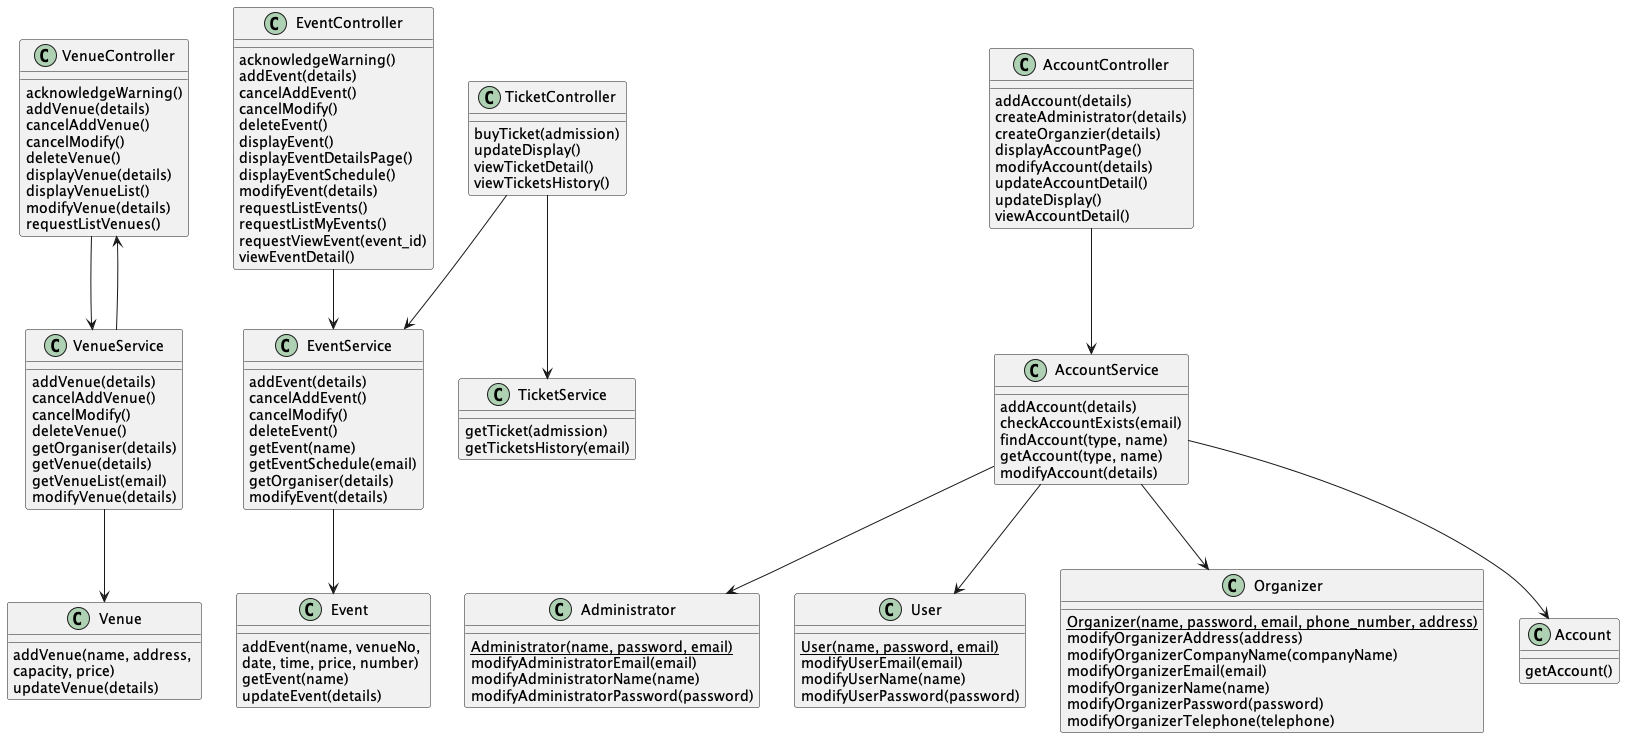

The diagram above was rendered by PlantUML. Its source (embedded in the PNG):
@startuml
	class VenueController {
		acknowledgeWarning()
		addVenue(details)
		cancelAddVenue()
		cancelModify()
		deleteVenue()
		displayVenue(details)
		displayVenueList()
		modifyVenue(details)
		requestListVenues()
	}
	VenueController --> VenueService

	class VenueService {
		addVenue(details)
		cancelAddVenue()
		cancelModify()
		deleteVenue()
		getOrganiser(details)
		getVenue(details)
		getVenueList(email)
		modifyVenue(details)
	}
	VenueService --> Venue
	VenueService --> VenueController

	class Venue {
		addVenue(name, address, \ncapacity, price)
		updateVenue(details)
	}

	class EventController {
		acknowledgeWarning()
		addEvent(details)
		cancelAddEvent()
		cancelModify()
		deleteEvent()
		displayEvent()
		displayEventDetailsPage()
		displayEventSchedule()
		modifyEvent(details)
		requestListEvents()
		requestListMyEvents()
		requestViewEvent(event_id)
		viewEventDetail()
	}
	EventController --> EventService

	class EventService {
		addEvent(details)
		cancelAddEvent()
		cancelModify()
		deleteEvent()
		getEvent(name)
		getEventSchedule(email)
		getOrganiser(details)
		modifyEvent(details)
	}
	EventService --> Event

	class Event {
		addEvent(name, venueNo, \ndate, time, price, number)
		getEvent(name)
		updateEvent(details)
	}

	class AccountController {
		addAccount(details)
		createAdministrator(details)
		createOrganzier(details)
		displayAccountPage()
		modifyAccount(details)
		updateAccountDetail()
		updateDisplay()
		viewAccountDetail()
	}
	AccountController --> AccountService

	class AccountService {
		addAccount(details)
		checkAccountExists(email)
		findAccount(type, name)
		getAccount(type, name)
		modifyAccount(details)
	}
	AccountService --> Administrator
	AccountService --> User
	AccountService --> Organizer
	AccountService --> Account

	class Administrator {
		{static} Administrator(name, password, email)
		modifyAdministratorEmail(email)
		modifyAdministratorName(name)
		modifyAdministratorPassword(password)
	}

	class TicketController {
		buyTicket(admission)
		updateDisplay()
		viewTicketDetail()
		viewTicketsHistory()
	}
	TicketController --> TicketService
	TicketController --> EventService

	class Organizer {
		{static} Organizer(name, password, email, phone_number, address)
		modifyOrganizerAddress(address)
		modifyOrganizerCompanyName(companyName)
		modifyOrganizerEmail(email)
		modifyOrganizerName(name)
		modifyOrganizerPassword(password)
		modifyOrganizerTelephone(telephone)
	}

	class User {
		{static} User(name, password, email)
		modifyUserEmail(email)
		modifyUserName(name)
		modifyUserPassword(password)
	}

	class TicketService {
		getTicket(admission)
		getTicketsHistory(email)
	}

	class Account {
		getAccount()
	}

@enduml